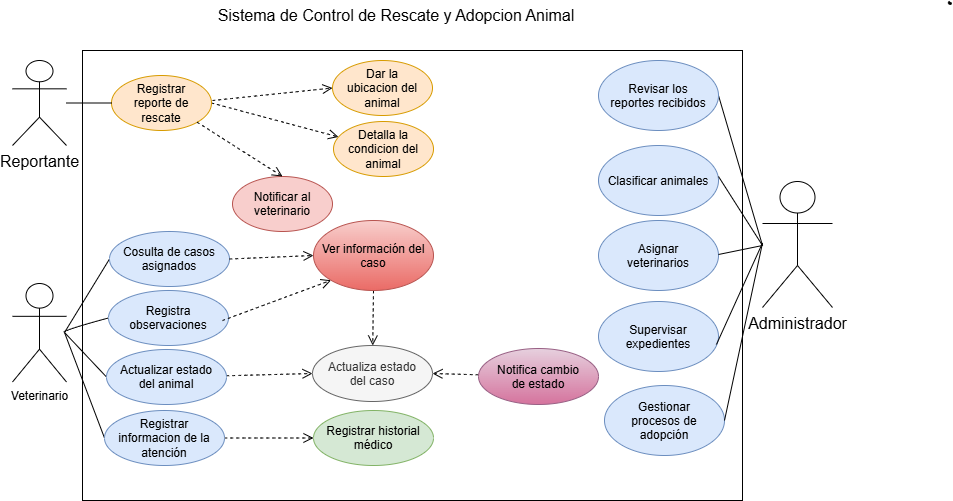

The diagram above was exported from draw.io. Its source (the exported page's mxGraphModel, read from the mxfile embedded in the PNG):
<mxGraphModel dx="1043" dy="539" grid="1" gridSize="10" guides="1" tooltips="1" connect="1" arrows="1" fold="1" page="1" pageScale="1" pageWidth="827" pageHeight="1169" math="0" shadow="0">
  <root>
    <mxCell id="0" />
    <mxCell id="1" parent="0" />
    <mxCell id="WYElpJDnQ6u63AWK5pIh-1" parent="1" style="whiteSpace=wrap;html=1;" value="" vertex="1">
      <mxGeometry height="450" width="660" x="100" y="120" as="geometry" />
    </mxCell>
    <mxCell id="WYElpJDnQ6u63AWK5pIh-2" parent="1" style="text;html=1;whiteSpace=wrap;strokeColor=none;fillColor=none;align=center;verticalAlign=middle;rounded=0;fontSize=16;" value="Sistema de Control de Rescate y Adopcion Animal" vertex="1">
      <mxGeometry height="30" width="370" x="229" y="70" as="geometry" />
    </mxCell>
    <mxCell id="lVPj2SZOwmIlTl0GZ8Kl-40" edge="1" parent="1" style="edgeStyle=none;curved=1;rounded=0;curveGeometry=1;orthogonalLoop=1;jettySize=auto;html=1;entryX=0;entryY=0.5;entryDx=0;entryDy=0;fontSize=12;startSize=8;endSize=8;endArrow=none;endFill=0;exitX=1;exitY=0.5;exitDx=0;exitDy=0;" target="WYElpJDnQ6u63AWK5pIh-13">
      <mxGeometry relative="1" as="geometry">
        <mxPoint x="82" y="402" as="sourcePoint" />
      </mxGeometry>
    </mxCell>
    <mxCell id="lVPj2SZOwmIlTl0GZ8Kl-41" edge="1" parent="1" style="edgeStyle=none;curved=1;rounded=0;curveGeometry=1;orthogonalLoop=1;jettySize=auto;html=1;entryX=0;entryY=0.5;entryDx=0;entryDy=0;fontSize=12;startSize=8;endSize=8;endArrow=none;endFill=0;exitX=1;exitY=0.5;exitDx=0;exitDy=0;" target="WYElpJDnQ6u63AWK5pIh-14">
      <mxGeometry relative="1" x="0.5385" as="geometry">
        <Array as="points">
          <mxPoint x="80" y="400" />
        </Array>
        <mxPoint x="82" y="402" as="sourcePoint" />
      </mxGeometry>
    </mxCell>
    <mxCell id="lVPj2SZOwmIlTl0GZ8Kl-42" edge="1" parent="1" style="edgeStyle=none;curved=1;rounded=0;curveGeometry=1;orthogonalLoop=1;jettySize=auto;html=1;entryX=0;entryY=0.5;entryDx=0;entryDy=0;fontSize=12;startSize=8;endSize=8;exitX=1;exitY=0.5;exitDx=0;exitDy=0;endArrow=none;endFill=0;" target="lVPj2SZOwmIlTl0GZ8Kl-10">
      <mxGeometry relative="1" as="geometry">
        <mxPoint x="82" y="402" as="sourcePoint" />
      </mxGeometry>
    </mxCell>
    <mxCell id="lVPj2SZOwmIlTl0GZ8Kl-43" edge="1" parent="1" style="edgeStyle=none;curved=1;rounded=0;curveGeometry=1;orthogonalLoop=1;jettySize=auto;html=1;entryX=0;entryY=0.5;entryDx=0;entryDy=0;fontSize=12;startSize=8;endSize=8;exitX=1;exitY=0.5;exitDx=0;exitDy=0;endArrow=none;endFill=0;" target="lVPj2SZOwmIlTl0GZ8Kl-5">
      <mxGeometry relative="1" as="geometry">
        <mxPoint x="82" y="402" as="sourcePoint" />
      </mxGeometry>
    </mxCell>
    <mxCell id="lVPj2SZOwmIlTl0GZ8Kl-50" edge="1" parent="1" style="edgeStyle=none;curved=1;rounded=0;curveGeometry=1;orthogonalLoop=1;jettySize=auto;html=1;entryX=1;entryY=0.5;entryDx=0;entryDy=0;fontSize=12;startSize=8;endSize=8;endArrow=none;endFill=0;exitX=0;exitY=0.5;exitDx=0;exitDy=0;" target="lVPj2SZOwmIlTl0GZ8Kl-13">
      <mxGeometry relative="1" as="geometry">
        <mxPoint x="780" y="315" as="sourcePoint" />
      </mxGeometry>
    </mxCell>
    <mxCell id="lVPj2SZOwmIlTl0GZ8Kl-24" edge="1" parent="1" source="WYElpJDnQ6u63AWK5pIh-11" style="edgeStyle=none;curved=1;rounded=0;curveGeometry=1;orthogonalLoop=1;jettySize=auto;html=1;fontSize=12;startSize=8;endSize=8;strokeColor=default;dashed=1;endArrow=open;endFill=0;exitX=1;exitY=0.5;exitDx=0;exitDy=0;" target="lVPj2SZOwmIlTl0GZ8Kl-3" value="">
      <mxGeometry relative="1" as="geometry" />
    </mxCell>
    <mxCell id="WYElpJDnQ6u63AWK5pIh-11" parent="1" style="ellipse;whiteSpace=wrap;html=1;shapeInside=1;fillColor=#ffe6cc;strokeColor=#d79b00;" value="Registrar reporte de rescate" vertex="1">
      <mxGeometry height="55" width="100" x="129" y="145" as="geometry" />
    </mxCell>
    <mxCell id="WYElpJDnQ6u63AWK5pIh-13" parent="1" style="ellipse;whiteSpace=wrap;html=1;shapeInside=1;fillColor=#dae8fc;strokeColor=#6c8ebf;" value="Cosulta de casos asignados" vertex="1">
      <mxGeometry height="55" width="120" x="127" y="301" as="geometry" />
    </mxCell>
    <mxCell id="WYElpJDnQ6u63AWK5pIh-14" parent="1" style="ellipse;whiteSpace=wrap;html=1;shapeInside=1;fillColor=#dae8fc;strokeColor=#6c8ebf;" value="Registra observaciones" vertex="1">
      <mxGeometry height="55" width="120" x="126" y="360" as="geometry" />
    </mxCell>
    <mxCell id="lVPj2SZOwmIlTl0GZ8Kl-1" parent="1" style="ellipse;whiteSpace=wrap;html=1;shapeInside=1;fillColor=#ffe6cc;strokeColor=#d79b00;" value="Dar la ubicacion del animal" vertex="1">
      <mxGeometry height="55" width="100" x="350" y="130" as="geometry" />
    </mxCell>
    <mxCell id="lVPj2SZOwmIlTl0GZ8Kl-3" parent="1" style="ellipse;whiteSpace=wrap;html=1;shapeInside=1;fillColor=#ffe6cc;strokeColor=#d79b00;" value="Detalla la condicion del animal" vertex="1">
      <mxGeometry height="55" width="100" x="351" y="191" as="geometry" />
    </mxCell>
    <mxCell id="lVPj2SZOwmIlTl0GZ8Kl-4" parent="1" style="ellipse;whiteSpace=wrap;html=1;shapeInside=1;fillColor=#f8cecc;strokeColor=#b85450;" value="Notificar al veterinario" vertex="1">
      <mxGeometry height="55" width="100" x="250" y="246" as="geometry" />
    </mxCell>
    <mxCell id="lVPj2SZOwmIlTl0GZ8Kl-39" edge="1" parent="1" source="lVPj2SZOwmIlTl0GZ8Kl-5" style="edgeStyle=none;curved=1;rounded=0;curveGeometry=1;orthogonalLoop=1;jettySize=auto;html=1;exitX=1;exitY=0.5;exitDx=0;exitDy=0;entryX=0;entryY=0.5;entryDx=0;entryDy=0;fontSize=12;startSize=8;endSize=8;endArrow=open;endFill=0;dashed=1;" target="lVPj2SZOwmIlTl0GZ8Kl-12">
      <mxGeometry relative="1" as="geometry" />
    </mxCell>
    <mxCell id="lVPj2SZOwmIlTl0GZ8Kl-5" parent="1" style="ellipse;whiteSpace=wrap;html=1;shapeInside=1;fillColor=#dae8fc;strokeColor=#6c8ebf;" value="Registrar informacion de la atención" vertex="1">
      <mxGeometry height="55" width="120" x="122" y="480" as="geometry" />
    </mxCell>
    <mxCell id="lVPj2SZOwmIlTl0GZ8Kl-6" parent="1" style="ellipse;whiteSpace=wrap;html=1;shapeInside=1;fillColor=#dae8fc;strokeColor=#6c8ebf;" value="Supervisar expedientes" vertex="1">
      <mxGeometry height="70" width="120" x="616" y="371" as="geometry" />
    </mxCell>
    <mxCell id="lVPj2SZOwmIlTl0GZ8Kl-7" parent="1" style="ellipse;whiteSpace=wrap;html=1;shapeInside=1;fillColor=#dae8fc;strokeColor=#6c8ebf;" value="Asignar veterinarios" vertex="1">
      <mxGeometry height="70" width="120" x="616" y="290" as="geometry" />
    </mxCell>
    <mxCell id="lVPj2SZOwmIlTl0GZ8Kl-8" parent="1" style="ellipse;whiteSpace=wrap;html=1;shapeInside=1;fillColor=#dae8fc;strokeColor=#6c8ebf;" value="Clasificar animales" vertex="1">
      <mxGeometry height="70" width="120" x="616" y="215" as="geometry" />
    </mxCell>
    <mxCell id="lVPj2SZOwmIlTl0GZ8Kl-48" edge="1" parent="1" source="lVPj2SZOwmIlTl0GZ8Kl-9" style="edgeStyle=none;curved=1;rounded=0;curveGeometry=1;orthogonalLoop=1;jettySize=auto;html=1;fontSize=12;startSize=8;endSize=8;endArrow=open;endFill=0;dashed=1;" target="lVPj2SZOwmIlTl0GZ8Kl-11" value="">
      <mxGeometry relative="1" as="geometry" />
    </mxCell>
    <mxCell id="lVPj2SZOwmIlTl0GZ8Kl-9" parent="1" style="ellipse;whiteSpace=wrap;html=1;shapeInside=1;fillColor=#f8cecc;strokeColor=#b85450;gradientColor=#ea6b66;" value="Ver información del caso" vertex="1">
      <mxGeometry height="70" width="120" x="331" y="290" as="geometry" />
    </mxCell>
    <mxCell id="lVPj2SZOwmIlTl0GZ8Kl-38" edge="1" parent="1" source="lVPj2SZOwmIlTl0GZ8Kl-10" style="edgeStyle=none;curved=1;rounded=0;curveGeometry=1;orthogonalLoop=1;jettySize=auto;html=1;entryX=0;entryY=0.5;entryDx=0;entryDy=0;fontSize=12;startSize=8;endSize=8;dashed=1;endArrow=open;endFill=0;" target="lVPj2SZOwmIlTl0GZ8Kl-11">
      <mxGeometry relative="1" as="geometry" />
    </mxCell>
    <mxCell id="lVPj2SZOwmIlTl0GZ8Kl-10" parent="1" style="ellipse;whiteSpace=wrap;html=1;shapeInside=1;fillColor=#dae8fc;strokeColor=#6c8ebf;" value="Actualizar estado del animal" vertex="1">
      <mxGeometry height="55" width="120" x="124" y="419" as="geometry" />
    </mxCell>
    <mxCell id="lVPj2SZOwmIlTl0GZ8Kl-11" parent="1" style="ellipse;whiteSpace=wrap;html=1;shapeInside=1;fillColor=#f5f5f5;strokeColor=#666666;fontColor=#333333;" value="Actualiza estado del caso" vertex="1">
      <mxGeometry height="56" width="120" x="330" y="415" as="geometry" />
    </mxCell>
    <mxCell id="lVPj2SZOwmIlTl0GZ8Kl-12" parent="1" style="ellipse;whiteSpace=wrap;html=1;shapeInside=1;fillColor=#d5e8d4;strokeColor=#82b366;" value="Registrar historial médico" vertex="1">
      <mxGeometry height="55" width="120" x="331" y="480" as="geometry" />
    </mxCell>
    <mxCell id="lVPj2SZOwmIlTl0GZ8Kl-13" parent="1" style="ellipse;whiteSpace=wrap;html=1;shapeInside=1;fillColor=#dae8fc;strokeColor=#6c8ebf;" value="Revisar los reportes recibidos" vertex="1">
      <mxGeometry height="70" width="120" x="616" y="130" as="geometry" />
    </mxCell>
    <mxCell id="lVPj2SZOwmIlTl0GZ8Kl-14" parent="1" style="ellipse;whiteSpace=wrap;html=1;shapeInside=1;fillColor=#dae8fc;strokeColor=#6c8ebf;" value="Gestionar procesos de adopción" vertex="1">
      <mxGeometry height="70" width="120" x="622" y="455" as="geometry" />
    </mxCell>
    <mxCell id="lVPj2SZOwmIlTl0GZ8Kl-17" parent="1" style="shape=stencil(lZbdUttADIWfxrdnpNX+XlN4D2YIjYc0YUKg5e3R1mOIlkSd3vnv88pHR8c7yc3L9v55MwV6OR0PT5vf88NpO8mPKYR5v90c55MeTXI7yc3j4bj5eTy87h+W8+f7/mQ/+nV462/4s3CNUEKnAr0vV2JCan+v3C3Abt6fAxmlGCAJWnWAhsoGyIKaXSCJAUoEeyUltGyAqis4QG2IFmiMFh1AVbIltYLE14FCyFYlJgLRdSITJNolGtiRKRGq7ZzqQE4jooBtI2oFO4BUkAVK84EMsrrmBhIHKGMjUkV1VIphXCGqW5zO6W1pFggITklaQK4G0CKzs0KuaMkCGSE53lARrZlU6OB8dG+TXUFbGfyBoGFG6V8zykPjCLFcB87c/OkNWoPh8hI6MBbQofJa3UdysGtbX3FZJh36YUg1GJySeqzYkr6i53KrBeXbjFYnBjQa6wBofHozmhCHoVZZHTN1QP4HkDima09Dx0whrm7+BBKyE0yc1rQ+i43ofHRBtW4tDHHaEMYwzrym7cXn1ar2AxKvKXLteWuLSODg1ZNsYgRfUc0TWz831xQcR4GYkZweBxmBBHEmRz0x/Bm0AY6garpBofHfpgdfO47HebdbNizn98cdil5adjdy+wE=);lineShape=1;strokeColor=default;" value="" vertex="1">
      <mxGeometry height="3.0389599537404894" width="3.0296659520938345" x="965.7507891088717" y="70.83790429935152" as="geometry" />
    </mxCell>
    <mxCell id="lVPj2SZOwmIlTl0GZ8Kl-25" edge="1" parent="1" style="edgeStyle=none;curved=1;rounded=0;curveGeometry=1;orthogonalLoop=1;jettySize=auto;html=1;fontSize=12;startSize=8;endSize=8;strokeColor=default;dashed=1;entryX=0;entryY=0.5;entryDx=0;entryDy=0;endArrow=open;endFill=0;" target="lVPj2SZOwmIlTl0GZ8Kl-1" value="">
      <mxGeometry relative="1" as="geometry">
        <mxPoint x="230" y="170" as="sourcePoint" />
        <mxPoint x="352" y="181" as="targetPoint" />
      </mxGeometry>
    </mxCell>
    <mxCell id="lVPj2SZOwmIlTl0GZ8Kl-26" edge="1" parent="1" source="WYElpJDnQ6u63AWK5pIh-11" style="edgeStyle=none;curved=1;rounded=0;curveGeometry=1;orthogonalLoop=1;jettySize=auto;html=1;fontSize=12;startSize=8;endSize=8;strokeColor=default;dashed=1;entryX=0.5;entryY=0;entryDx=0;entryDy=0;endArrow=open;endFill=0;exitX=1;exitY=1;exitDx=0;exitDy=0;" target="lVPj2SZOwmIlTl0GZ8Kl-4" value="">
      <mxGeometry relative="1" as="geometry">
        <mxPoint x="229" y="178" as="sourcePoint" />
        <mxPoint x="350" y="152" as="targetPoint" />
      </mxGeometry>
    </mxCell>
    <mxCell id="lVPj2SZOwmIlTl0GZ8Kl-27" edge="1" parent="1" source="WYElpJDnQ6u63AWK5pIh-13" style="edgeStyle=none;curved=1;rounded=0;curveGeometry=1;orthogonalLoop=1;jettySize=auto;html=1;fontSize=12;startSize=8;endSize=8;strokeColor=default;dashed=1;entryX=0;entryY=0.5;entryDx=0;entryDy=0;endArrow=open;endFill=0;exitX=1;exitY=0.5;exitDx=0;exitDy=0;" target="lVPj2SZOwmIlTl0GZ8Kl-9" value="">
      <mxGeometry relative="1" as="geometry">
        <mxPoint x="240" y="326" as="sourcePoint" />
        <mxPoint x="311" y="394" as="targetPoint" />
      </mxGeometry>
    </mxCell>
    <mxCell id="lVPj2SZOwmIlTl0GZ8Kl-28" edge="1" parent="1" style="edgeStyle=none;curved=1;rounded=0;curveGeometry=1;orthogonalLoop=1;jettySize=auto;html=1;fontSize=12;startSize=8;endSize=8;strokeColor=default;dashed=1;entryX=0;entryY=1;entryDx=0;entryDy=0;endArrow=open;endFill=0;" target="lVPj2SZOwmIlTl0GZ8Kl-9" value="">
      <mxGeometry relative="1" as="geometry">
        <mxPoint x="240" y="390" as="sourcePoint" />
        <mxPoint x="364" y="400" as="targetPoint" />
      </mxGeometry>
    </mxCell>
    <mxCell id="lVPj2SZOwmIlTl0GZ8Kl-49" edge="1" parent="1" source="lVPj2SZOwmIlTl0GZ8Kl-44" style="edgeStyle=none;curved=1;rounded=0;curveGeometry=1;orthogonalLoop=1;jettySize=auto;html=1;fontSize=12;startSize=8;endSize=8;entryX=1;entryY=0.5;entryDx=0;entryDy=0;endArrow=open;endFill=0;dashed=1;" target="lVPj2SZOwmIlTl0GZ8Kl-11" value="">
      <mxGeometry relative="1" as="geometry" />
    </mxCell>
    <mxCell id="lVPj2SZOwmIlTl0GZ8Kl-44" parent="1" style="ellipse;whiteSpace=wrap;html=1;shapeInside=1;fillColor=#e6d0de;strokeColor=#996185;gradientColor=#d5739d;" value="Notifica cambio de estado" vertex="1">
      <mxGeometry height="56" width="120" x="496" y="418" as="geometry" />
    </mxCell>
    <mxCell id="lVPj2SZOwmIlTl0GZ8Kl-52" edge="1" parent="1" style="edgeStyle=none;curved=1;rounded=0;curveGeometry=1;orthogonalLoop=1;jettySize=auto;html=1;entryX=1;entryY=0.5;entryDx=0;entryDy=0;fontSize=12;startSize=8;endSize=8;endArrow=none;endFill=0;exitX=0;exitY=0.5;exitDx=0;exitDy=0;">
      <mxGeometry relative="1" as="geometry">
        <mxPoint x="780" y="315" as="sourcePoint" />
        <mxPoint x="736" y="246" as="targetPoint" />
      </mxGeometry>
    </mxCell>
    <mxCell id="lVPj2SZOwmIlTl0GZ8Kl-53" edge="1" parent="1" style="edgeStyle=none;curved=1;rounded=0;curveGeometry=1;orthogonalLoop=1;jettySize=auto;html=1;entryX=1;entryY=0.5;entryDx=0;entryDy=0;fontSize=12;startSize=8;endSize=8;endArrow=none;endFill=0;exitX=0;exitY=0.5;exitDx=0;exitDy=0;">
      <mxGeometry relative="1" as="geometry">
        <mxPoint x="780" y="315" as="sourcePoint" />
        <mxPoint x="736" y="324" as="targetPoint" />
      </mxGeometry>
    </mxCell>
    <mxCell id="lVPj2SZOwmIlTl0GZ8Kl-54" edge="1" parent="1" source="lVPj2SZOwmIlTl0GZ8Kl-6" style="edgeStyle=none;curved=1;rounded=0;curveGeometry=1;orthogonalLoop=1;jettySize=auto;html=1;entryX=1;entryY=0.5;entryDx=0;entryDy=0;fontSize=12;startSize=8;endSize=8;endArrow=none;endFill=0;exitX=0.983;exitY=0.614;exitDx=0;exitDy=0;exitPerimeter=0;">
      <mxGeometry relative="1" as="geometry">
        <mxPoint x="824" y="462.5" as="sourcePoint" />
        <mxPoint x="780" y="312.5" as="targetPoint" />
      </mxGeometry>
    </mxCell>
    <mxCell id="lVPj2SZOwmIlTl0GZ8Kl-55" edge="1" parent="1" source="lVPj2SZOwmIlTl0GZ8Kl-14" style="edgeStyle=none;curved=1;rounded=0;curveGeometry=1;orthogonalLoop=1;jettySize=auto;html=1;entryX=1;entryY=0.5;entryDx=0;entryDy=0;fontSize=12;startSize=8;endSize=8;endArrow=none;endFill=0;exitX=1;exitY=0.5;exitDx=0;exitDy=0;">
      <mxGeometry relative="1" as="geometry">
        <mxPoint x="824" y="462.5" as="sourcePoint" />
        <mxPoint x="780" y="312.5" as="targetPoint" />
      </mxGeometry>
    </mxCell>
    <mxCell id="2VeD5fu8sODvmnVnu3VM-6" edge="1" parent="1" source="2VeD5fu8sODvmnVnu3VM-1" style="edgeStyle=orthogonalEdgeStyle;rounded=0;orthogonalLoop=1;jettySize=auto;html=1;endArrow=none;endFill=0;" target="WYElpJDnQ6u63AWK5pIh-11" value="">
      <mxGeometry relative="1" as="geometry" />
    </mxCell>
    <mxCell id="2VeD5fu8sODvmnVnu3VM-1" parent="1" style="shape=umlActor;verticalLabelPosition=bottom;verticalAlign=top;html=1;outlineConnect=0;" value="&lt;span style=&quot;font-size: 16px; white-space: normal;&quot;&gt;Reportante&lt;/span&gt;" vertex="1">
      <mxGeometry height="85" width="54" x="30" y="130" as="geometry" />
    </mxCell>
    <mxCell id="2VeD5fu8sODvmnVnu3VM-7" parent="1" style="shape=umlActor;verticalLabelPosition=bottom;verticalAlign=top;html=1;outlineConnect=0;" value="Veterinario" vertex="1">
      <mxGeometry height="98.5" width="54" x="30" y="353" as="geometry" />
    </mxCell>
    <mxCell id="2VeD5fu8sODvmnVnu3VM-14" parent="1" style="shape=umlActor;verticalLabelPosition=bottom;verticalAlign=top;html=1;outlineConnect=0;" value="&lt;span style=&quot;font-size: 16px; white-space: normal;&quot;&gt;Administrador&lt;/span&gt;" vertex="1">
      <mxGeometry height="126" width="70" x="780" y="251" as="geometry" />
    </mxCell>
  </root>
</mxGraphModel>